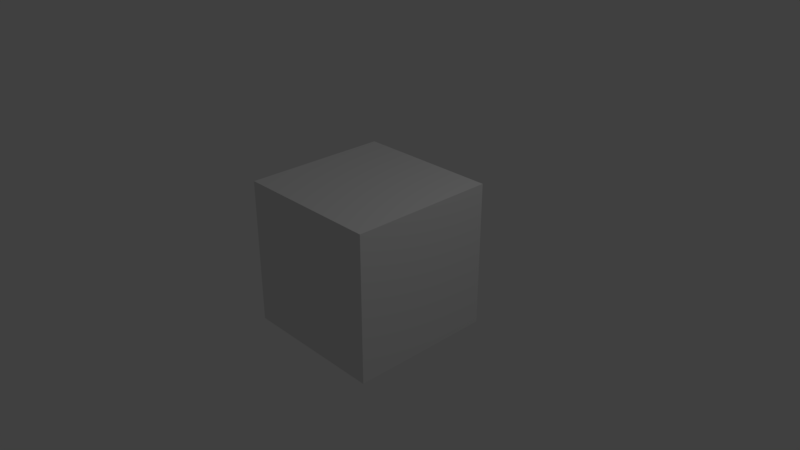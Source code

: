 # Source: MyWoodStructures.blend  (saved by Blender 2.78.0; exported with 4.5.12 LTS)
import bpy
from mathutils import Matrix  # noqa: F401  (used for matrix-valued properties, if any)

bpy.ops.wm.read_factory_settings(use_empty=True)
scene = bpy.context.scene
scene.name = 'Scene'

# ---- collections
col_collection_1 = bpy.data.collections.new('Collection 1'); scene.collection.children.link(col_collection_1)

# ---- materials (node trees are filled in below, after node groups)
mat_material = bpy.data.materials.new('Material')
mat_material.alpha_threshold = 0.0
mat_material.use_transparent_shadow = False
mat_material.roughness = 0.5
mat_material.line_color = (0.0, 0.0, 0.0, 1.0)

# ---- material node trees

# ---- world
world_world = bpy.data.worlds.new('World'); scene.world = world_world
world_world.color = (0.05088, 0.05088, 0.05088)
world_world.use_sun_shadow = False
world_world.sun_shadow_jitter_overblur = 0.0
world_world.cycles.sampling_method = 'MANUAL'

# ---- cameras
cam_camera = bpy.data.cameras.new('Camera')
cam_camera.clip_end = 100.0
cam_camera.lens = 35.0
cam_camera.sensor_width = 32.0
cam_camera.sensor_height = 18.0
cam_camera.ortho_scale = 7.314
cam_camera.dof.focus_distance = 0.0
cam_camera.dof.aperture_fstop = 128.0

# ---- lights
light_lamp = bpy.data.lights.new('Lamp', 'POINT')
light_lamp.transmission_factor = 0.0
light_lamp.cutoff_distance = 30.0
light_lamp.energy = 100.0
light_lamp.shadow_buffer_clip_start = 1.001
light_lamp.shadow_soft_size = 0.1
light_lamp.shadow_maximum_resolution = 0.006
light_lamp.use_absolute_resolution = True

# ---- meshes
me_cube = bpy.data.meshes.new('Cube')
me_cube.from_pydata([(1.0, 1.0, -1.0), (1.0, -1.0, -1.0), (-1.0, -1.0, -1.0), (-1.0, 1.0, -1.0), (1.0, 1.0, 1.0), (1.0, -1.0, 1.0), (-1.0, -1.0, 1.0), (-1.0, 1.0, 1.0)], [], [(0, 1, 2, 3), (4, 7, 6, 5), (0, 4, 5, 1), (1, 5, 6, 2), (2, 6, 7, 3), (4, 0, 3, 7)])
me_cube.materials.append(mat_material)
me_cube.use_remesh_preserve_volume = False
me_cube.use_remesh_preserve_attributes = False
me_cube.use_mirror_vertex_groups = False
me_cube.update()

# ---- objects
ob_cube = bpy.data.objects.new('Cube', me_cube)
ob_lamp = bpy.data.objects.new('Lamp', light_lamp)
ob_camera = bpy.data.objects.new('Camera', cam_camera)

# ---- transforms, parenting, visibility, modifiers, constraints
ob_cube.location = (0.0, 0.0, 0.0)
ob_cube.lock_rotations_4d = False
ob_cube.empty_display_type = 'ARROWS'
ob_cube.lineart.crease_threshold = 0.0
ob_lamp.location = (4.076, 1.005, 5.904)
ob_lamp.rotation_euler = (0.6503, 0.05522, 1.866)
ob_lamp.lock_rotations_4d = False
ob_lamp.empty_display_type = 'ARROWS'
ob_lamp.color = (0.0, 0.0, 0.0, 0.0)
ob_lamp.lineart.crease_threshold = 0.0
ob_camera.location = (7.481, -6.508, 5.344)
ob_camera.rotation_euler = (1.109, 0.0, 0.8149)
ob_camera.lock_rotations_4d = False
ob_camera.empty_display_type = 'ARROWS'
ob_camera.color = (0.0, 0.0, 0.0, 0.0)
ob_camera.display_type = 'WIRE'
ob_camera.lineart.crease_threshold = 0.0

# ---- collection membership
col_collection_1.objects.link(ob_cube)
col_collection_1.objects.link(ob_lamp)
col_collection_1.objects.link(ob_camera)

# ---- scene / render settings (as saved in the file)
scene.camera = ob_camera
scene.frame_start = 1; scene.frame_end = 250; scene.frame_set(1)
scene.render.engine = 'BLENDER_EEVEE_NEXT'
scene.render.resolution_percentage = 50
scene.render.dither_intensity = 0.0
scene.cycles.use_denoising = False
scene.cycles.samples = 128
scene.cycles.sampling_pattern = 'TABULATED_SOBOL'
scene.cycles.light_sampling_threshold = 0.0
scene.cycles.use_adaptive_sampling = False
scene.cycles.use_light_tree = False
scene.cycles.blur_glossy = 0.0
scene.cycles.sample_clamp_indirect = 0.0
scene.view_settings.view_transform = 'Standard'
bpy.context.view_layer.update()
